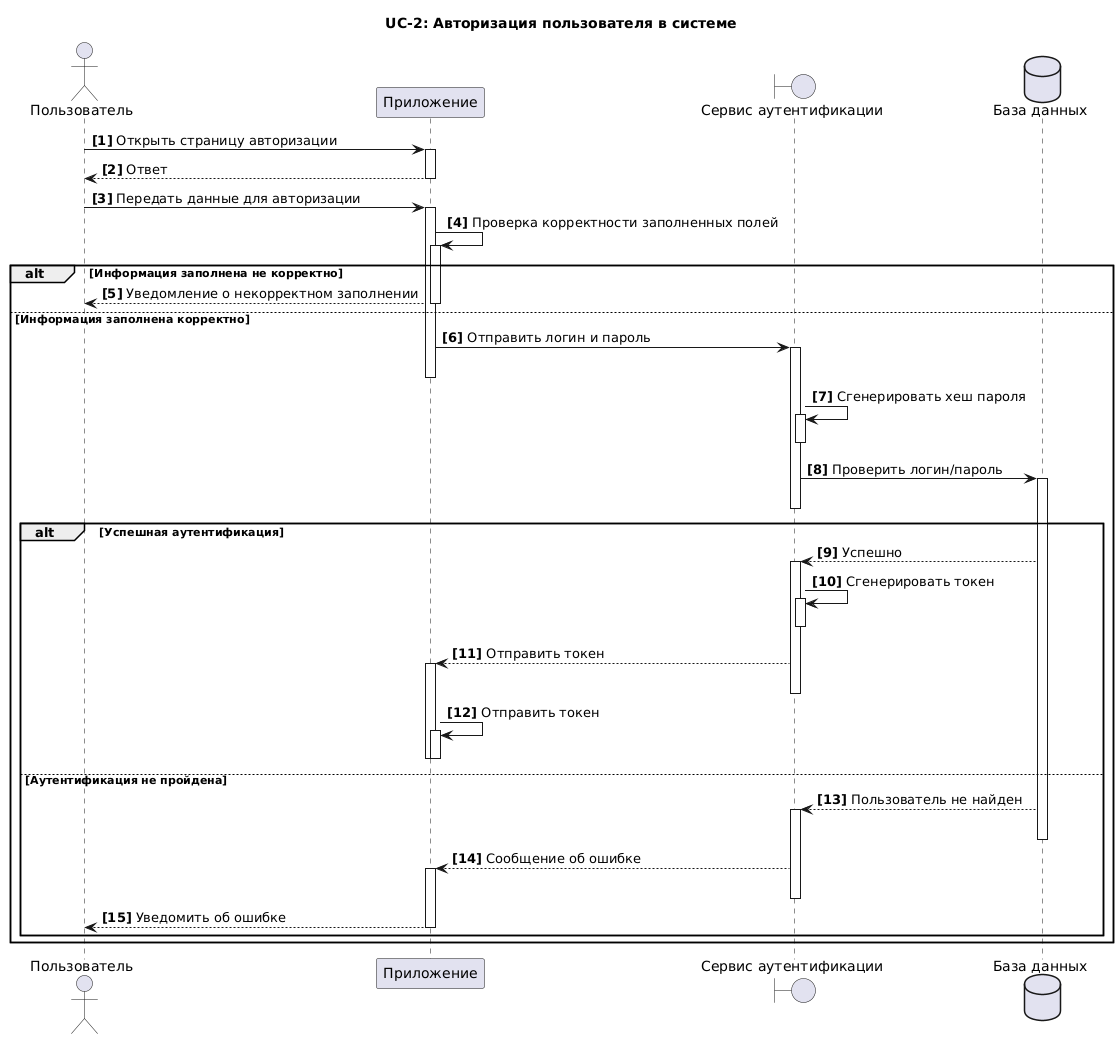

The diagram above was rendered by PlantUML. Its source (embedded in the PNG):
@startuml
title UC-2: Авторизация пользователя в системе
actor "Пользователь" as U 
participant  "Приложение" as A 
boundary "Сервис аутентификации" as S
dataBase "База данных" as DB 
autonumber "<b>[0]"  

U->A++: Открыть страницу авторизации
return Ответ
U->A++: Передать данные для авторизации
A->A++: Проверка корректности заполненных полей
alt Информация заполнена не корректно
A-->U:Уведомление о некорректном заполнении
else  Информация заполнена корректно
A--
A->S++: Отправить логин и пароль
A--
S->S++: Сгенерировать хеш пароля
S--
S->DB++: Проверить логин/пароль
S--
alt Успешная аутентификация
DB-->S++: Успешно
S->S++: Сгенерировать токен
S--
S-->A++: Отправить токен
S--
A->A++: Отправить токен
A--
A--
else Аутентификация не пройдена
DB-->S++: Пользователь не найден
DB--
S-->A++:Сообщение об ошибке
S--
A-->U: Уведомить об ошибке 
A--
end
end
@enduml